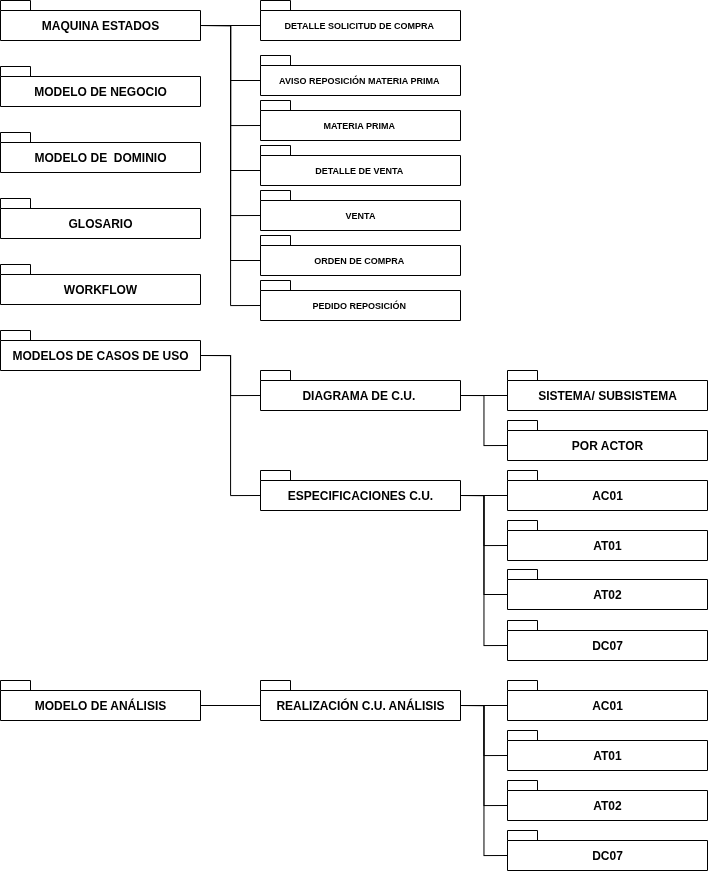

The diagram above was exported from draw.io. Its source (the exported page's mxGraphModel, read from the mxfile embedded in the PNG):
<mxGraphModel dx="2071" dy="1198" grid="1" gridSize="10" guides="1" tooltips="1" connect="1" arrows="1" fold="1" page="1" pageScale="1" pageWidth="827" pageHeight="1169" math="0" shadow="0">
  <root>
    <mxCell id="0" />
    <mxCell id="1" parent="0" />
    <mxCell id="MHoHO7Rz6iU6_jAMt8WJ-1" value="WORKFLOW" style="shape=folder;fontStyle=1;tabWidth=30;tabHeight=10;tabPosition=left;html=1;boundedLbl=1;whiteSpace=wrap;" vertex="1" parent="1">
      <mxGeometry x="320" y="824" width="200" height="40" as="geometry" />
    </mxCell>
    <mxCell id="MHoHO7Rz6iU6_jAMt8WJ-2" value="MODELO DE&amp;nbsp;&lt;span style=&quot;background-color: transparent; color: light-dark(rgb(0, 0, 0), rgb(255, 255, 255));&quot;&gt;NEGOCIO&lt;/span&gt;" style="shape=folder;fontStyle=1;tabWidth=30;tabHeight=10;tabPosition=left;html=1;boundedLbl=1;whiteSpace=wrap;" vertex="1" parent="1">
      <mxGeometry x="320" y="626" width="200" height="40" as="geometry" />
    </mxCell>
    <mxCell id="MHoHO7Rz6iU6_jAMt8WJ-3" value="MODELO DE&amp;nbsp;&amp;nbsp;&lt;span style=&quot;background-color: transparent; color: light-dark(rgb(0, 0, 0), rgb(255, 255, 255));&quot;&gt;DOMINIO&lt;/span&gt;" style="shape=folder;fontStyle=1;tabWidth=30;tabHeight=10;tabPosition=left;html=1;boundedLbl=1;whiteSpace=wrap;" vertex="1" parent="1">
      <mxGeometry x="320" y="692" width="200" height="40" as="geometry" />
    </mxCell>
    <mxCell id="MHoHO7Rz6iU6_jAMt8WJ-29" style="edgeStyle=orthogonalEdgeStyle;rounded=0;orthogonalLoop=1;jettySize=auto;html=1;endArrow=none;endFill=0;entryX=0;entryY=0;entryDx=0;entryDy=25;entryPerimeter=0;exitX=0;exitY=0;exitDx=200;exitDy=25;exitPerimeter=0;" edge="1" parent="1" source="MHoHO7Rz6iU6_jAMt8WJ-4" target="MHoHO7Rz6iU6_jAMt8WJ-21">
      <mxGeometry relative="1" as="geometry" />
    </mxCell>
    <mxCell id="MHoHO7Rz6iU6_jAMt8WJ-4" value="MAQUINA ESTADOS" style="shape=folder;fontStyle=1;tabWidth=30;tabHeight=10;tabPosition=left;html=1;boundedLbl=1;whiteSpace=wrap;" vertex="1" parent="1">
      <mxGeometry x="320" y="560" width="200" height="40" as="geometry" />
    </mxCell>
    <mxCell id="MHoHO7Rz6iU6_jAMt8WJ-5" value="GLOSARIO" style="shape=folder;fontStyle=1;tabWidth=30;tabHeight=10;tabPosition=left;html=1;boundedLbl=1;whiteSpace=wrap;" vertex="1" parent="1">
      <mxGeometry x="320" y="758" width="200" height="40" as="geometry" />
    </mxCell>
    <mxCell id="MHoHO7Rz6iU6_jAMt8WJ-6" value="MODELO DE ANÁLISIS" style="shape=folder;fontStyle=1;tabWidth=30;tabHeight=10;tabPosition=left;html=1;boundedLbl=1;whiteSpace=wrap;" vertex="1" parent="1">
      <mxGeometry x="320" y="1240" width="200" height="40" as="geometry" />
    </mxCell>
    <mxCell id="MHoHO7Rz6iU6_jAMt8WJ-7" value="REALIZACIÓN&amp;nbsp;&lt;span style=&quot;background-color: transparent; color: light-dark(rgb(0, 0, 0), rgb(255, 255, 255));&quot;&gt;C.U. ANÁLISIS&lt;/span&gt;" style="shape=folder;fontStyle=1;tabWidth=30;tabHeight=10;tabPosition=left;html=1;boundedLbl=1;whiteSpace=wrap;" vertex="1" parent="1">
      <mxGeometry x="580" y="1240" width="200" height="40" as="geometry" />
    </mxCell>
    <mxCell id="MHoHO7Rz6iU6_jAMt8WJ-8" value="AT01" style="shape=folder;fontStyle=1;tabWidth=30;tabHeight=10;tabPosition=left;html=1;boundedLbl=1;whiteSpace=wrap;" vertex="1" parent="1">
      <mxGeometry x="827" y="1290" width="200" height="40" as="geometry" />
    </mxCell>
    <mxCell id="MHoHO7Rz6iU6_jAMt8WJ-9" value="AT02" style="shape=folder;fontStyle=1;tabWidth=30;tabHeight=10;tabPosition=left;html=1;boundedLbl=1;whiteSpace=wrap;" vertex="1" parent="1">
      <mxGeometry x="827" y="1340" width="200" height="40" as="geometry" />
    </mxCell>
    <mxCell id="MHoHO7Rz6iU6_jAMt8WJ-10" value="AC01" style="shape=folder;fontStyle=1;tabWidth=30;tabHeight=10;tabPosition=left;html=1;boundedLbl=1;whiteSpace=wrap;" vertex="1" parent="1">
      <mxGeometry x="827" y="1240" width="200" height="40" as="geometry" />
    </mxCell>
    <mxCell id="MHoHO7Rz6iU6_jAMt8WJ-11" value="DC07" style="shape=folder;fontStyle=1;tabWidth=30;tabHeight=10;tabPosition=left;html=1;boundedLbl=1;whiteSpace=wrap;" vertex="1" parent="1">
      <mxGeometry x="827" y="1390" width="200" height="40" as="geometry" />
    </mxCell>
    <mxCell id="MHoHO7Rz6iU6_jAMt8WJ-12" value="MODELOS DE CASOS DE USO" style="shape=folder;fontStyle=1;tabWidth=30;tabHeight=10;tabPosition=left;html=1;boundedLbl=1;whiteSpace=wrap;" vertex="1" parent="1">
      <mxGeometry x="320" y="890" width="200" height="40" as="geometry" />
    </mxCell>
    <mxCell id="MHoHO7Rz6iU6_jAMt8WJ-13" value="DIAGRAMA DE C.U.&amp;nbsp;" style="shape=folder;fontStyle=1;tabWidth=30;tabHeight=10;tabPosition=left;html=1;boundedLbl=1;whiteSpace=wrap;" vertex="1" parent="1">
      <mxGeometry x="580" y="930" width="200" height="40" as="geometry" />
    </mxCell>
    <mxCell id="MHoHO7Rz6iU6_jAMt8WJ-14" value="SISTEMA/&amp;nbsp;&lt;span style=&quot;background-color: transparent; color: light-dark(rgb(0, 0, 0), rgb(255, 255, 255));&quot;&gt;SUBSISTEMA&lt;/span&gt;" style="shape=folder;fontStyle=1;tabWidth=30;tabHeight=10;tabPosition=left;html=1;boundedLbl=1;whiteSpace=wrap;" vertex="1" parent="1">
      <mxGeometry x="827" y="930" width="200" height="40" as="geometry" />
    </mxCell>
    <mxCell id="MHoHO7Rz6iU6_jAMt8WJ-15" value="POR ACTOR" style="shape=folder;fontStyle=1;tabWidth=30;tabHeight=10;tabPosition=left;html=1;boundedLbl=1;whiteSpace=wrap;" vertex="1" parent="1">
      <mxGeometry x="827" y="980" width="200" height="40" as="geometry" />
    </mxCell>
    <mxCell id="MHoHO7Rz6iU6_jAMt8WJ-16" value="ESPECIFICACIONES&amp;nbsp;&lt;span style=&quot;background-color: transparent; color: light-dark(rgb(0, 0, 0), rgb(255, 255, 255));&quot;&gt;C.U.&lt;/span&gt;" style="shape=folder;fontStyle=1;tabWidth=30;tabHeight=10;tabPosition=left;html=1;boundedLbl=1;whiteSpace=wrap;" vertex="1" parent="1">
      <mxGeometry x="580" y="1030" width="200" height="40" as="geometry" />
    </mxCell>
    <mxCell id="MHoHO7Rz6iU6_jAMt8WJ-17" value="AT01" style="shape=folder;fontStyle=1;tabWidth=30;tabHeight=10;tabPosition=left;html=1;boundedLbl=1;whiteSpace=wrap;" vertex="1" parent="1">
      <mxGeometry x="827" y="1080" width="200" height="40" as="geometry" />
    </mxCell>
    <mxCell id="MHoHO7Rz6iU6_jAMt8WJ-18" value="AT02" style="shape=folder;fontStyle=1;tabWidth=30;tabHeight=10;tabPosition=left;html=1;boundedLbl=1;whiteSpace=wrap;" vertex="1" parent="1">
      <mxGeometry x="827" y="1129" width="200" height="40" as="geometry" />
    </mxCell>
    <mxCell id="MHoHO7Rz6iU6_jAMt8WJ-19" value="AC01" style="shape=folder;fontStyle=1;tabWidth=30;tabHeight=10;tabPosition=left;html=1;boundedLbl=1;whiteSpace=wrap;" vertex="1" parent="1">
      <mxGeometry x="827" y="1030" width="200" height="40" as="geometry" />
    </mxCell>
    <mxCell id="MHoHO7Rz6iU6_jAMt8WJ-20" value="DC07" style="shape=folder;fontStyle=1;tabWidth=30;tabHeight=10;tabPosition=left;html=1;boundedLbl=1;whiteSpace=wrap;" vertex="1" parent="1">
      <mxGeometry x="827" y="1180" width="200" height="40" as="geometry" />
    </mxCell>
    <mxCell id="MHoHO7Rz6iU6_jAMt8WJ-21" value="DETALLE SOLICITUD DE COMPRA&amp;nbsp;" style="shape=folder;fontStyle=1;tabWidth=30;tabHeight=10;tabPosition=left;html=1;boundedLbl=1;whiteSpace=wrap;fontSize=9;" vertex="1" parent="1">
      <mxGeometry x="580" y="560" width="200" height="40" as="geometry" />
    </mxCell>
    <mxCell id="MHoHO7Rz6iU6_jAMt8WJ-22" value="AVISO REPOSICIÓN MATERIA PRIMA&amp;nbsp;" style="shape=folder;fontStyle=1;tabWidth=30;tabHeight=10;tabPosition=left;html=1;boundedLbl=1;whiteSpace=wrap;fontSize=9;" vertex="1" parent="1">
      <mxGeometry x="580" y="615" width="200" height="40" as="geometry" />
    </mxCell>
    <mxCell id="MHoHO7Rz6iU6_jAMt8WJ-23" value="MATERIA PRIMA&amp;nbsp;" style="shape=folder;fontStyle=1;tabWidth=30;tabHeight=10;tabPosition=left;html=1;boundedLbl=1;whiteSpace=wrap;fontSize=9;" vertex="1" parent="1">
      <mxGeometry x="580" y="660" width="200" height="40" as="geometry" />
    </mxCell>
    <mxCell id="MHoHO7Rz6iU6_jAMt8WJ-24" value="DETALLE DE VENTA&amp;nbsp;" style="shape=folder;fontStyle=1;tabWidth=30;tabHeight=10;tabPosition=left;html=1;boundedLbl=1;whiteSpace=wrap;fontSize=9;" vertex="1" parent="1">
      <mxGeometry x="580" y="705" width="200" height="40" as="geometry" />
    </mxCell>
    <mxCell id="MHoHO7Rz6iU6_jAMt8WJ-25" value="VENTA" style="shape=folder;fontStyle=1;tabWidth=30;tabHeight=10;tabPosition=left;html=1;boundedLbl=1;whiteSpace=wrap;fontSize=9;" vertex="1" parent="1">
      <mxGeometry x="580" y="750" width="200" height="40" as="geometry" />
    </mxCell>
    <mxCell id="MHoHO7Rz6iU6_jAMt8WJ-26" value="ORDEN DE COMPRA&amp;nbsp;" style="shape=folder;fontStyle=1;tabWidth=30;tabHeight=10;tabPosition=left;html=1;boundedLbl=1;whiteSpace=wrap;fontSize=9;" vertex="1" parent="1">
      <mxGeometry x="580" y="795" width="200" height="40" as="geometry" />
    </mxCell>
    <mxCell id="MHoHO7Rz6iU6_jAMt8WJ-27" value="PEDIDO REPOSICIÓN&amp;nbsp;" style="shape=folder;fontStyle=1;tabWidth=30;tabHeight=10;tabPosition=left;html=1;boundedLbl=1;whiteSpace=wrap;fontSize=9;" vertex="1" parent="1">
      <mxGeometry x="580" y="840" width="200" height="40" as="geometry" />
    </mxCell>
    <mxCell id="MHoHO7Rz6iU6_jAMt8WJ-30" style="edgeStyle=orthogonalEdgeStyle;rounded=0;orthogonalLoop=1;jettySize=auto;html=1;endArrow=none;endFill=0;entryX=0;entryY=0;entryDx=0;entryDy=25;entryPerimeter=0;exitX=0;exitY=0;exitDx=200;exitDy=25;exitPerimeter=0;" edge="1" parent="1" source="MHoHO7Rz6iU6_jAMt8WJ-4" target="MHoHO7Rz6iU6_jAMt8WJ-22">
      <mxGeometry relative="1" as="geometry">
        <mxPoint x="580" y="600" as="sourcePoint" />
        <mxPoint x="630" y="600" as="targetPoint" />
      </mxGeometry>
    </mxCell>
    <mxCell id="MHoHO7Rz6iU6_jAMt8WJ-31" style="edgeStyle=orthogonalEdgeStyle;rounded=0;orthogonalLoop=1;jettySize=auto;html=1;endArrow=none;endFill=0;entryX=0;entryY=0;entryDx=0;entryDy=25;entryPerimeter=0;exitX=0;exitY=0;exitDx=200;exitDy=25;exitPerimeter=0;" edge="1" parent="1" source="MHoHO7Rz6iU6_jAMt8WJ-4" target="MHoHO7Rz6iU6_jAMt8WJ-23">
      <mxGeometry relative="1" as="geometry">
        <mxPoint x="560" y="630" as="sourcePoint" />
        <mxPoint x="610" y="630" as="targetPoint" />
      </mxGeometry>
    </mxCell>
    <mxCell id="MHoHO7Rz6iU6_jAMt8WJ-32" style="edgeStyle=orthogonalEdgeStyle;rounded=0;orthogonalLoop=1;jettySize=auto;html=1;endArrow=none;endFill=0;entryX=0;entryY=0;entryDx=0;entryDy=25;entryPerimeter=0;exitX=0;exitY=0;exitDx=200;exitDy=25;exitPerimeter=0;" edge="1" parent="1" source="MHoHO7Rz6iU6_jAMt8WJ-4" target="MHoHO7Rz6iU6_jAMt8WJ-24">
      <mxGeometry relative="1" as="geometry">
        <mxPoint x="610" y="670" as="sourcePoint" />
        <mxPoint x="660" y="670" as="targetPoint" />
      </mxGeometry>
    </mxCell>
    <mxCell id="MHoHO7Rz6iU6_jAMt8WJ-33" style="edgeStyle=orthogonalEdgeStyle;rounded=0;orthogonalLoop=1;jettySize=auto;html=1;endArrow=none;endFill=0;entryX=0;entryY=0;entryDx=0;entryDy=25;entryPerimeter=0;exitX=0;exitY=0;exitDx=200;exitDy=25;exitPerimeter=0;" edge="1" parent="1" source="MHoHO7Rz6iU6_jAMt8WJ-4" target="MHoHO7Rz6iU6_jAMt8WJ-25">
      <mxGeometry relative="1" as="geometry">
        <mxPoint x="580" y="730" as="sourcePoint" />
        <mxPoint x="630" y="730" as="targetPoint" />
      </mxGeometry>
    </mxCell>
    <mxCell id="MHoHO7Rz6iU6_jAMt8WJ-34" style="edgeStyle=orthogonalEdgeStyle;rounded=0;orthogonalLoop=1;jettySize=auto;html=1;endArrow=none;endFill=0;entryX=0;entryY=0;entryDx=0;entryDy=25;entryPerimeter=0;exitX=0;exitY=0;exitDx=200;exitDy=25;exitPerimeter=0;" edge="1" parent="1" source="MHoHO7Rz6iU6_jAMt8WJ-4" target="MHoHO7Rz6iU6_jAMt8WJ-26">
      <mxGeometry relative="1" as="geometry">
        <mxPoint x="590" y="740" as="sourcePoint" />
        <mxPoint x="640" y="740" as="targetPoint" />
      </mxGeometry>
    </mxCell>
    <mxCell id="MHoHO7Rz6iU6_jAMt8WJ-35" style="edgeStyle=orthogonalEdgeStyle;rounded=0;orthogonalLoop=1;jettySize=auto;html=1;endArrow=none;endFill=0;entryX=0;entryY=0;entryDx=0;entryDy=25;entryPerimeter=0;exitX=0;exitY=0;exitDx=200;exitDy=25;exitPerimeter=0;" edge="1" parent="1" source="MHoHO7Rz6iU6_jAMt8WJ-4" target="MHoHO7Rz6iU6_jAMt8WJ-27">
      <mxGeometry relative="1" as="geometry">
        <mxPoint x="720" y="810" as="sourcePoint" />
        <mxPoint x="770" y="810" as="targetPoint" />
      </mxGeometry>
    </mxCell>
    <mxCell id="MHoHO7Rz6iU6_jAMt8WJ-36" style="edgeStyle=orthogonalEdgeStyle;rounded=0;orthogonalLoop=1;jettySize=auto;html=1;endArrow=none;endFill=0;entryX=0;entryY=0;entryDx=0;entryDy=25;entryPerimeter=0;exitX=0;exitY=0;exitDx=200;exitDy=25;exitPerimeter=0;" edge="1" parent="1" source="MHoHO7Rz6iU6_jAMt8WJ-12" target="MHoHO7Rz6iU6_jAMt8WJ-13">
      <mxGeometry relative="1" as="geometry">
        <mxPoint x="710" y="810" as="sourcePoint" />
        <mxPoint x="760" y="1090" as="targetPoint" />
      </mxGeometry>
    </mxCell>
    <mxCell id="MHoHO7Rz6iU6_jAMt8WJ-37" style="edgeStyle=orthogonalEdgeStyle;rounded=0;orthogonalLoop=1;jettySize=auto;html=1;endArrow=none;endFill=0;entryX=0;entryY=0;entryDx=0;entryDy=25;entryPerimeter=0;exitX=0;exitY=0;exitDx=200;exitDy=25;exitPerimeter=0;" edge="1" parent="1" source="MHoHO7Rz6iU6_jAMt8WJ-12" target="MHoHO7Rz6iU6_jAMt8WJ-16">
      <mxGeometry relative="1" as="geometry">
        <mxPoint x="570" y="960" as="sourcePoint" />
        <mxPoint x="630" y="1000" as="targetPoint" />
      </mxGeometry>
    </mxCell>
    <mxCell id="MHoHO7Rz6iU6_jAMt8WJ-38" style="edgeStyle=orthogonalEdgeStyle;rounded=0;orthogonalLoop=1;jettySize=auto;html=1;endArrow=none;endFill=0;entryX=0;entryY=0;entryDx=0;entryDy=25;entryPerimeter=0;exitX=0;exitY=0;exitDx=200;exitDy=25;exitPerimeter=0;" edge="1" parent="1" source="MHoHO7Rz6iU6_jAMt8WJ-13" target="MHoHO7Rz6iU6_jAMt8WJ-14">
      <mxGeometry relative="1" as="geometry">
        <mxPoint x="680" y="920" as="sourcePoint" />
        <mxPoint x="740" y="1020" as="targetPoint" />
      </mxGeometry>
    </mxCell>
    <mxCell id="MHoHO7Rz6iU6_jAMt8WJ-40" style="edgeStyle=orthogonalEdgeStyle;rounded=0;orthogonalLoop=1;jettySize=auto;html=1;endArrow=none;endFill=0;entryX=0;entryY=0;entryDx=0;entryDy=25;entryPerimeter=0;exitX=0;exitY=0;exitDx=200;exitDy=25;exitPerimeter=0;" edge="1" parent="1" source="MHoHO7Rz6iU6_jAMt8WJ-13" target="MHoHO7Rz6iU6_jAMt8WJ-15">
      <mxGeometry relative="1" as="geometry">
        <mxPoint x="810" y="970" as="sourcePoint" />
        <mxPoint x="857" y="970" as="targetPoint" />
      </mxGeometry>
    </mxCell>
    <mxCell id="MHoHO7Rz6iU6_jAMt8WJ-41" style="edgeStyle=orthogonalEdgeStyle;rounded=0;orthogonalLoop=1;jettySize=auto;html=1;endArrow=none;endFill=0;entryX=0;entryY=0;entryDx=0;entryDy=25;entryPerimeter=0;exitX=0;exitY=0;exitDx=200;exitDy=25;exitPerimeter=0;" edge="1" parent="1" source="MHoHO7Rz6iU6_jAMt8WJ-16" target="MHoHO7Rz6iU6_jAMt8WJ-19">
      <mxGeometry relative="1" as="geometry">
        <mxPoint x="830" y="1000" as="sourcePoint" />
        <mxPoint x="877" y="1000" as="targetPoint" />
      </mxGeometry>
    </mxCell>
    <mxCell id="MHoHO7Rz6iU6_jAMt8WJ-42" style="edgeStyle=orthogonalEdgeStyle;rounded=0;orthogonalLoop=1;jettySize=auto;html=1;endArrow=none;endFill=0;entryX=0;entryY=0;entryDx=0;entryDy=25;entryPerimeter=0;exitX=0;exitY=0;exitDx=200;exitDy=25;exitPerimeter=0;" edge="1" parent="1" source="MHoHO7Rz6iU6_jAMt8WJ-16" target="MHoHO7Rz6iU6_jAMt8WJ-17">
      <mxGeometry relative="1" as="geometry">
        <mxPoint x="860" y="1070" as="sourcePoint" />
        <mxPoint x="907" y="1070" as="targetPoint" />
      </mxGeometry>
    </mxCell>
    <mxCell id="MHoHO7Rz6iU6_jAMt8WJ-43" style="edgeStyle=orthogonalEdgeStyle;rounded=0;orthogonalLoop=1;jettySize=auto;html=1;endArrow=none;endFill=0;entryX=0;entryY=0;entryDx=0;entryDy=25;entryPerimeter=0;exitX=0;exitY=0;exitDx=200;exitDy=25;exitPerimeter=0;" edge="1" parent="1" source="MHoHO7Rz6iU6_jAMt8WJ-16" target="MHoHO7Rz6iU6_jAMt8WJ-18">
      <mxGeometry relative="1" as="geometry">
        <mxPoint x="810" y="1100" as="sourcePoint" />
        <mxPoint x="857" y="1100" as="targetPoint" />
      </mxGeometry>
    </mxCell>
    <mxCell id="MHoHO7Rz6iU6_jAMt8WJ-44" style="edgeStyle=orthogonalEdgeStyle;rounded=0;orthogonalLoop=1;jettySize=auto;html=1;endArrow=none;endFill=0;entryX=0;entryY=0;entryDx=0;entryDy=25;entryPerimeter=0;exitX=0;exitY=0;exitDx=200;exitDy=25;exitPerimeter=0;" edge="1" parent="1" source="MHoHO7Rz6iU6_jAMt8WJ-16" target="MHoHO7Rz6iU6_jAMt8WJ-20">
      <mxGeometry relative="1" as="geometry">
        <mxPoint x="790" y="1110" as="sourcePoint" />
        <mxPoint x="837" y="1110" as="targetPoint" />
      </mxGeometry>
    </mxCell>
    <mxCell id="MHoHO7Rz6iU6_jAMt8WJ-45" style="edgeStyle=orthogonalEdgeStyle;rounded=0;orthogonalLoop=1;jettySize=auto;html=1;exitX=0;exitY=0;exitDx=200;exitDy=25;exitPerimeter=0;entryX=0;entryY=0;entryDx=0;entryDy=25;entryPerimeter=0;endArrow=none;endFill=0;" edge="1" parent="1" source="MHoHO7Rz6iU6_jAMt8WJ-6" target="MHoHO7Rz6iU6_jAMt8WJ-7">
      <mxGeometry relative="1" as="geometry" />
    </mxCell>
    <mxCell id="MHoHO7Rz6iU6_jAMt8WJ-46" style="edgeStyle=orthogonalEdgeStyle;rounded=0;orthogonalLoop=1;jettySize=auto;html=1;endArrow=none;endFill=0;entryX=0;entryY=0;entryDx=0;entryDy=25;entryPerimeter=0;exitX=0;exitY=0;exitDx=200;exitDy=25;exitPerimeter=0;" edge="1" parent="1" source="MHoHO7Rz6iU6_jAMt8WJ-7" target="MHoHO7Rz6iU6_jAMt8WJ-10">
      <mxGeometry relative="1" as="geometry">
        <mxPoint x="940" y="1190" as="sourcePoint" />
        <mxPoint x="987" y="1190" as="targetPoint" />
      </mxGeometry>
    </mxCell>
    <mxCell id="MHoHO7Rz6iU6_jAMt8WJ-47" style="edgeStyle=orthogonalEdgeStyle;rounded=0;orthogonalLoop=1;jettySize=auto;html=1;endArrow=none;endFill=0;entryX=0;entryY=0;entryDx=0;entryDy=25;entryPerimeter=0;exitX=0;exitY=0;exitDx=200;exitDy=25;exitPerimeter=0;" edge="1" parent="1" source="MHoHO7Rz6iU6_jAMt8WJ-7" target="MHoHO7Rz6iU6_jAMt8WJ-8">
      <mxGeometry relative="1" as="geometry">
        <mxPoint x="810" y="1280" as="sourcePoint" />
        <mxPoint x="857" y="1280" as="targetPoint" />
      </mxGeometry>
    </mxCell>
    <mxCell id="MHoHO7Rz6iU6_jAMt8WJ-48" style="edgeStyle=orthogonalEdgeStyle;rounded=0;orthogonalLoop=1;jettySize=auto;html=1;endArrow=none;endFill=0;entryX=0;entryY=0;entryDx=0;entryDy=25;entryPerimeter=0;exitX=0;exitY=0;exitDx=200;exitDy=25;exitPerimeter=0;" edge="1" parent="1" source="MHoHO7Rz6iU6_jAMt8WJ-7" target="MHoHO7Rz6iU6_jAMt8WJ-9">
      <mxGeometry relative="1" as="geometry">
        <mxPoint x="790" y="1330" as="sourcePoint" />
        <mxPoint x="837" y="1330" as="targetPoint" />
      </mxGeometry>
    </mxCell>
    <mxCell id="MHoHO7Rz6iU6_jAMt8WJ-49" style="edgeStyle=orthogonalEdgeStyle;rounded=0;orthogonalLoop=1;jettySize=auto;html=1;endArrow=none;endFill=0;entryX=0;entryY=0;entryDx=0;entryDy=25;entryPerimeter=0;exitX=0;exitY=0;exitDx=200;exitDy=25;exitPerimeter=0;" edge="1" parent="1" source="MHoHO7Rz6iU6_jAMt8WJ-7" target="MHoHO7Rz6iU6_jAMt8WJ-11">
      <mxGeometry relative="1" as="geometry">
        <mxPoint x="820" y="1440" as="sourcePoint" />
        <mxPoint x="867" y="1440" as="targetPoint" />
      </mxGeometry>
    </mxCell>
  </root>
</mxGraphModel>